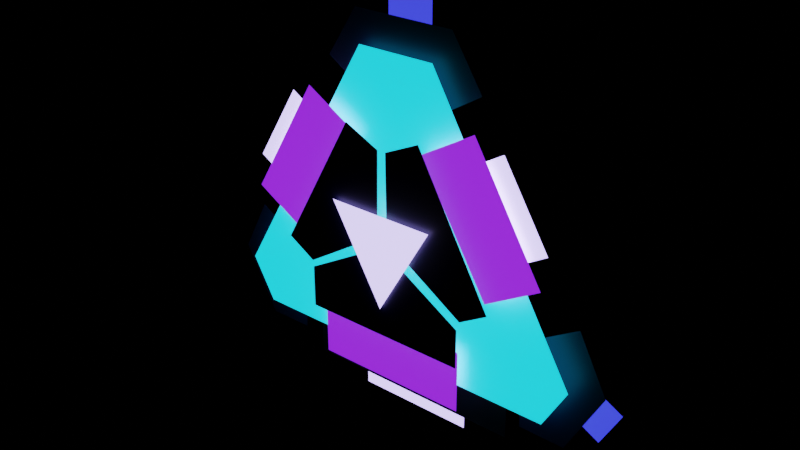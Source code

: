 # Source: Tesseract.blend  (saved by Blender 4.3.34; exported with 4.5.12 LTS)
import bpy
from mathutils import Matrix  # noqa: F401  (used for matrix-valued properties, if any)

bpy.ops.wm.read_factory_settings(use_empty=True)
scene = bpy.context.scene
scene.name = 'Tesseract'

# ---- materials (node trees are filled in below, after node groups)
mat_tesseractpurple1 = bpy.data.materials.new('TesseractPurple1')
mat_tesseractpurple1.diffuse_color = (1.0, 1.0, 1.0, 1.0)
mat_tesseractpurple1.roughness = 0.5528
mat_tesseractblue2 = bpy.data.materials.new('TesseractBlue2')
mat_tesseractblue2.diffuse_color = (1.0, 1.0, 1.0, 1.0)
mat_tesseractblue2.roughness = 0.5528
mat_tesseractgray1 = bpy.data.materials.new('TesseractGray1')
mat_tesseractgray1.diffuse_color = (1.0, 1.0, 1.0, 1.0)
mat_tesseractgray1.roughness = 0.5528
mat_tesseractblue1 = bpy.data.materials.new('TesseractBlue1')
mat_tesseractblue1.diffuse_color = (1.0, 1.0, 1.0, 1.0)
mat_tesseractblue1.roughness = 0.5528
mat_tesseractblack = bpy.data.materials.new('TesseractBlack')
mat_tesseractblack.diffuse_color = (1.0, 1.0, 1.0, 1.0)
mat_tesseractblack.roughness = 0.5528
mat_tesseractpurple2 = bpy.data.materials.new('TesseractPurple2')
mat_tesseractpurple2.diffuse_color = (1.0, 1.0, 1.0, 1.0)
mat_tesseractpurple2.roughness = 0.5528

# ---- material node trees
mat_tesseractpurple1.use_nodes = True; mat_tesseractpurple1.node_tree.nodes.clear()
_N = mat_tesseractpurple1.node_tree.nodes; _L = mat_tesseractpurple1.node_tree.links
n0 = _N.new('ShaderNodeBsdfPrincipled'); n0.name = 'Principled BSDF'; n0.location = (10, 300)
n0.inputs[0].default_value = (1.0, 1.0, 1.0, 1.0)
n0.inputs[2].default_value = 0.5528
n0.inputs[27].default_value = (0.468, 0.3843, 1.0, 1.0)
n0.inputs[28].default_value = 3.0
n1 = _N.new('ShaderNodeOutputMaterial'); n1.name = 'Material Output'; n1.location = (300, 300)
n2 = _N.new('ShaderNodeNormalMap'); n2.name = 'Normal Map'; n2.location = (-300, -300)
n2.label = 'Normal/Map'
_L.new(n0.outputs[0], n1.inputs[0])
_L.new(n2.outputs[0], n0.inputs[5])
n1.is_active_output = True
mat_tesseractblue2.use_nodes = True; mat_tesseractblue2.node_tree.nodes.clear()
_N = mat_tesseractblue2.node_tree.nodes; _L = mat_tesseractblue2.node_tree.links
n0 = _N.new('ShaderNodeBsdfPrincipled'); n0.name = 'Principled BSDF'; n0.location = (10, 300)
n0.inputs[0].default_value = (1.0, 1.0, 1.0, 1.0)
n0.inputs[2].default_value = 0.5528
n0.inputs[27].default_value = (0.03597, 0.04326, 1.0, 1.0)
n0.inputs[28].default_value = 1.4
n1 = _N.new('ShaderNodeOutputMaterial'); n1.name = 'Material Output'; n1.location = (300, 300)
n2 = _N.new('ShaderNodeNormalMap'); n2.name = 'Normal Map'; n2.location = (-300, -300)
n2.label = 'Normal/Map'
_L.new(n0.outputs[0], n1.inputs[0])
_L.new(n2.outputs[0], n0.inputs[5])
n1.is_active_output = True
mat_tesseractgray1.use_nodes = True; mat_tesseractgray1.node_tree.nodes.clear()
_N = mat_tesseractgray1.node_tree.nodes; _L = mat_tesseractgray1.node_tree.links
n0 = _N.new('ShaderNodeBsdfPrincipled'); n0.name = 'Principled BSDF'; n0.location = (10, 300)
n0.inputs[0].default_value = (0.004126, 0.007088, 0.04006, 1.0)
n0.inputs[2].default_value = 0.5528
n0.inputs[27].default_value = (0.0, 0.0, 0.0, 1.0)
n0.inputs[28].default_value = 1.0
n1 = _N.new('ShaderNodeOutputMaterial'); n1.name = 'Material Output'; n1.location = (300, 300)
n2 = _N.new('ShaderNodeNormalMap'); n2.name = 'Normal Map'; n2.location = (-300, -300)
n2.label = 'Normal/Map'
_L.new(n0.outputs[0], n1.inputs[0])
_L.new(n2.outputs[0], n0.inputs[5])
n1.is_active_output = True
mat_tesseractblue1.use_nodes = True; mat_tesseractblue1.node_tree.nodes.clear()
_N = mat_tesseractblue1.node_tree.nodes; _L = mat_tesseractblue1.node_tree.links
n0 = _N.new('ShaderNodeBsdfPrincipled'); n0.name = 'Principled BSDF'; n0.location = (10, 300)
n0.inputs[0].default_value = (1.0, 1.0, 1.0, 1.0)
n0.inputs[2].default_value = 0.0
n0.inputs[27].default_value = (0.01261, 0.7299, 1.0, 1.0)
n0.inputs[28].default_value = 1.5
n1 = _N.new('ShaderNodeOutputMaterial'); n1.name = 'Material Output'; n1.location = (300, 300)
n2 = _N.new('ShaderNodeNormalMap'); n2.name = 'Normal Map'; n2.location = (-300, -300)
n2.label = 'Normal/Map'
_L.new(n0.outputs[0], n1.inputs[0])
_L.new(n2.outputs[0], n0.inputs[5])
n1.is_active_output = True
mat_tesseractblack.use_nodes = True; mat_tesseractblack.node_tree.nodes.clear()
_N = mat_tesseractblack.node_tree.nodes; _L = mat_tesseractblack.node_tree.links
n0 = _N.new('ShaderNodeBsdfPrincipled'); n0.name = 'Principled BSDF'; n0.location = (10, 300)
n0.inputs[0].default_value = (0.0, 0.0, 0.0, 1.0)
n0.inputs[2].default_value = 0.5528
n0.inputs[27].default_value = (0.0, 0.0, 0.0, 1.0)
n0.inputs[28].default_value = 1.0
n1 = _N.new('ShaderNodeOutputMaterial'); n1.name = 'Material Output'; n1.location = (300, 300)
n2 = _N.new('ShaderNodeNormalMap'); n2.name = 'Normal Map'; n2.location = (-300, -300)
n2.label = 'Normal/Map'
_L.new(n0.outputs[0], n1.inputs[0])
_L.new(n2.outputs[0], n0.inputs[5])
n1.is_active_output = True
mat_tesseractpurple2.use_nodes = True; mat_tesseractpurple2.node_tree.nodes.clear()
_N = mat_tesseractpurple2.node_tree.nodes; _L = mat_tesseractpurple2.node_tree.links
n0 = _N.new('ShaderNodeBsdfPrincipled'); n0.name = 'Principled BSDF'; n0.location = (10, 300)
n0.inputs[0].default_value = (1.0, 1.0, 1.0, 1.0)
n0.inputs[2].default_value = 0.5528
n0.inputs[27].default_value = (0.191, 0.01521, 0.7682, 1.0)
n0.inputs[28].default_value = 1.6
n1 = _N.new('ShaderNodeOutputMaterial'); n1.name = 'Material Output'; n1.location = (300, 300)
n2 = _N.new('ShaderNodeNormalMap'); n2.name = 'Normal Map'; n2.location = (-300, -300)
n2.label = 'Normal/Map'
_L.new(n0.outputs[0], n1.inputs[0])
_L.new(n2.outputs[0], n0.inputs[5])
n1.is_active_output = True

# ---- meshes
me_mesh_006 = bpy.data.meshes.new('Mesh.006')
me_mesh_006.from_pydata([(-1.723, -1.192e-07, -0.9949), (3.341e-08, -1.192e-07, -0.9949), (1.723, -1.192e-07, -0.9949), (-2.315e-07, -1.192e-07, 1.99)], [], [(3, 1, 0), (3, 2, 1)])
me_mesh_006.polygons.foreach_set('use_smooth', [True] * 2)
_uv = me_mesh_006.uv_layers.new(name='map1')
_uv.uv.foreach_set('vector', [0.5, 0.866, 0.5, 4.302e-08, 1.0, 8.603e-08, 0.5, 0.866, 1.0, 8.603e-08, 0.5, 4.302e-08])
me_mesh_006.materials.append(mat_tesseractpurple1)
me_mesh_006.update()
me_mesh_006.normals_split_custom_set([tuple(v) for v in zip(*[iter([0.0, 1.0, 0.0, 0.0, 1.0, 0.0, 0.0, 1.0, 0.0, 0.0, 1.0, 0.0, 0.0, 1.0, 0.0, 0.0, 1.0, 0.0])] * 3)])
me_mesh = bpy.data.meshes.new('Mesh')
me_mesh.from_pydata([(-0.7333, -2.98e-08, 0.7761), (-0.7333, -2.98e-08, -0.7761), (0.7333, -2.98e-08, 0.7761), (0.7333, -2.98e-08, -0.7761)], [], [(0, 2, 3, 1)])
me_mesh.polygons.foreach_set('use_smooth', [True] * 1)
_uv = me_mesh.uv_layers.new(name='map1')
_uv.uv.foreach_set('vector', [0.0, 0.5, 0.0, 0.5, 0.0, 1.0, 0.0, 1.0])
me_mesh.materials.append(mat_tesseractblue2)
me_mesh.update()
me_mesh.normals_split_custom_set([tuple(v) for v in zip(*[iter([0.0, 1.0, 0.0, 0.0, 1.0, 0.0, 0.0, 1.0, 0.0, 0.0, 1.0, 0.0])] * 3)])
me_mesh_001 = bpy.data.meshes.new('Mesh.001')
me_mesh_001.from_pydata([(-1.573, -5.96e-08, 1.07), (-2.627, -5.96e-08, 0.417), (-1.636, -5.96e-08, -1.132), (1.573, -5.96e-08, 1.07), (2.627, -5.96e-08, 0.417), (1.636, -5.96e-08, -1.132)], [], [(3, 4, 5, 2, 1, 0)])
me_mesh_001.polygons.foreach_set('use_smooth', [True] * 1)
_uv = me_mesh_001.uv_layers.new(name='map1')
_uv.uv.foreach_set('vector', [0.0, 0.0, 0.0, 0.5, 0.0, 1.0, 0.0, 1.0, 0.0, 0.5, 0.0, 0.0])
me_mesh_001.materials.append(mat_tesseractgray1)
me_mesh_001.update()
me_mesh_001.normals_split_custom_set([tuple(v) for v in zip(*[iter([0.0, 1.0, 7.599e-16, 0.0, 1.0, 7.599e-16, 0.0, 1.0, 7.599e-16, 0.0, 1.0, 7.599e-16, 0.0, 1.0, 7.599e-16, 0.0, 1.0, 7.599e-16])] * 3)])
me_mesh_002 = bpy.data.meshes.new('Mesh.002')
me_mesh_002.from_pydata([(-5.174, 0.0, 3.727), (-5.929, 0.0, 2.38), (-1.243, 0.0, -5.709), (5.174, 0.0, 3.727), (5.929, 0.0, 2.38), (1.243, 0.0, -5.709)], [], [(4, 5, 2, 1, 0, 3)])
me_mesh_002.polygons.foreach_set('use_smooth', [True] * 1)
_uv = me_mesh_002.uv_layers.new(name='map1')
_uv.uv.foreach_set('vector', [0.0, 0.25, 0.0, 1.0, 0.0, 1.0, 0.0, 0.25, 0.0, 0.0, 0.0, 0.0])
me_mesh_002.materials.append(mat_tesseractblue1)
me_mesh_002.update()
me_mesh_002.normals_split_custom_set([tuple(v) for v in zip(*[iter([0.0, 1.0, 0.0, 0.0, 1.0, 0.0, 0.0, 1.0, 0.0, 0.0, 1.0, 0.0, 0.0, 1.0, 0.0, 0.0, 1.0, 0.0])] * 3)])
me_mesh_003 = bpy.data.meshes.new('Mesh.003')
me_mesh_003.from_pydata([(-5.641, 0.0, 1.793), (-4.171, 0.0, 1.774), (-6.786, 0.0, -0.3528), (-4.106, 0.0, -0.01477), (-5.857, 0.0, -2.123), (-4.65, 0.0, -1.381), (5.641, 0.0, 1.793), (4.171, 0.0, 1.774), (6.786, 0.0, -0.3528), (4.106, 0.0, -0.01477), (5.857, 0.0, -2.123), (4.65, 0.0, -1.381)], [], [(0, 1, 3, 2), (2, 3, 5, 4), (6, 8, 9, 7), (8, 10, 11, 9)])
me_mesh_003.polygons.foreach_set('use_smooth', [True] * 4)
_uv = me_mesh_003.uv_layers.new(name='map1')
_uv.uv.foreach_set('vector', [0.0, 0.0, 0.5, 0.0, 0.5, 0.5, 0.0, 0.5, 0.0, 0.5, 0.5, 0.5, 0.5, 1.0, 0.0, 1.0, 0.0, 0.0, 0.0, 0.5, 0.5, 0.5, 0.5, 0.0, 0.0, 0.5, 0.0, 1.0, 0.5, 1.0, 0.5, 0.5])
me_mesh_003.materials.append(mat_tesseractgray1)
me_mesh_003.update()
me_mesh_003.normals_split_custom_set([tuple(v) for v in zip(*[iter([0.0, 1.0, 0.0, 0.0, 1.0, 0.0, 0.0, 1.0, 0.0, 0.0, 1.0, 0.0, 0.0, 1.0, 0.0, 0.0, 1.0, 0.0, 0.0, 1.0, 0.0, 0.0, 1.0, 0.0, 0.0, 1.0, 0.0, 0.0, 1.0, 0.0, 0.0, 1.0, 0.0, 0.0, 1.0, 0.0, 0.0, 1.0, 0.0, 0.0, 1.0, 0.0, 0.0, 1.0, 0.0, 0.0, 1.0, 0.0])] * 3)])
me_mesh_004 = bpy.data.meshes.new('Mesh.004')
me_mesh_004.from_pydata([(-6.379, 0.0, 0.8665), (-5.37, 0.0, 0.318), (-7.023, 0.0, -0.318), (-6.014, 0.0, -0.8665), (6.379, 0.0, 0.8665), (5.37, 0.0, 0.318), (7.023, 0.0, -0.318), (6.014, 0.0, -0.8665)], [], [(0, 1, 3, 2), (4, 6, 7, 5)])
me_mesh_004.polygons.foreach_set('use_smooth', [True] * 2)
_uv = me_mesh_004.uv_layers.new(name='map1')
_uv.uv.foreach_set('vector', [0.0, 0.0, 1.0, 0.0, 1.0, 1.0, 0.0, 1.0, 0.0, 0.0, 0.0, 1.0, 1.0, 1.0, 1.0, 0.0])
me_mesh_004.materials.append(mat_tesseractblue2)
me_mesh_004.update()
me_mesh_004.normals_split_custom_set([tuple(v) for v in zip(*[iter([0.0, 1.0, 0.0, 0.0, 1.0, 0.0, 0.0, 1.0, 0.0, 0.0, 1.0, 0.0, 0.0, 1.0, 0.0, 0.0, 1.0, 0.0, 0.0, 1.0, 0.0, 0.0, 1.0, 0.0])] * 3)])
me_mesh_005 = bpy.data.meshes.new('Mesh.005')
me_mesh_005.from_pydata([(-5.124, 0.0, 0.9519), (-4.302, 0.0, 1.449), (-3.669, 0.0, -1.449), (-2.848, 0.0, -0.9519), (5.124, 0.0, 0.9519), (4.302, 0.0, 1.449), (3.669, 0.0, -1.449), (2.848, 0.0, -0.9519)], [], [(0, 1, 3, 2), (4, 6, 7, 5)])
me_mesh_005.polygons.foreach_set('use_smooth', [True] * 2)
_uv = me_mesh_005.uv_layers.new(name='map1')
_uv.uv.foreach_set('vector', [0.0, 0.0, 1.0, 0.0, 1.0, 1.0, 0.0, 1.0, 0.0, 0.0, 0.0, 1.0, 1.0, 1.0, 1.0, 0.0])
me_mesh_005.materials.append(mat_tesseractpurple1)
me_mesh_005.update()
me_mesh_005.normals_split_custom_set([tuple(v) for v in zip(*[iter([0.0, 1.0, 0.0, 0.0, 1.0, 0.0, 0.0, 1.0, 0.0, 0.0, 1.0, 0.0, 0.0, 1.0, 0.0, 0.0, 1.0, 0.0, 0.0, 1.0, 0.0, 0.0, 1.0, 0.0])] * 3)])
me_mesh_007 = bpy.data.meshes.new('Mesh.007')
me_mesh_007.from_pydata([(-3.612, 0.0, 1.211), (-3.612, 0.0, -1.211), (3.612, 0.0, 1.211), (3.612, 0.0, -1.211)], [], [(2, 3, 1, 0)])
me_mesh_007.polygons.foreach_set('use_smooth', [True] * 1)
_uv = me_mesh_007.uv_layers.new(name='map1')
_uv.uv.foreach_set('vector', [0.0, 0.0, 0.0, 1.0, 0.0, 1.0, 0.0, 0.0])
me_mesh_007.materials.append(mat_tesseractblack)
me_mesh_007.update()
me_mesh_007.normals_split_custom_set([tuple(v) for v in zip(*[iter([0.0, 1.0, 0.0, 0.0, 1.0, 0.0, 0.0, 1.0, 0.0, 0.0, 1.0, 0.0])] * 3)])
me_mesh_008 = bpy.data.meshes.new('Mesh.008')
me_mesh_008.from_pydata([(-1.926, 0.0, 1.211), (-1.926, 0.0, -1.211), (1.926, 0.0, 1.211), (1.926, 0.0, -1.211)], [], [(2, 3, 1, 0)])
me_mesh_008.polygons.foreach_set('use_smooth', [True] * 1)
_uv = me_mesh_008.uv_layers.new(name='map1')
_uv.uv.foreach_set('vector', [0.0, 0.0, 0.0, 1.0, 0.0, 1.0, 0.0, 0.0])
me_mesh_008.materials.append(mat_tesseractpurple1)
me_mesh_008.update()
me_mesh_008.normals_split_custom_set([tuple(v) for v in zip(*[iter([0.0, 1.0, 0.0, 0.0, 1.0, 0.0, 0.0, 1.0, 0.0, 0.0, 1.0, 0.0])] * 3)])
me_mesh_009 = bpy.data.meshes.new('Mesh.009')
me_mesh_009.from_pydata([(-3.635, 0.0, 1.753), (-0.1708, 0.0, 0.6381), (-1.26, 0.0, -2.533), (-0.1345, 0.0, -2.0), (-2.735, 0.0, 2.289), (3.635, 0.0, 1.753), (0.1708, 0.0, 0.6381), (1.26, 0.0, -2.533), (0.1345, 0.0, -2.0), (2.735, 0.0, 2.289)], [], [(8, 6, 9, 5, 7), (3, 2, 0, 4, 1)])
me_mesh_009.polygons.foreach_set('use_smooth', [True] * 2)
_uv = me_mesh_009.uv_layers.new(name='map1')
_uv.uv.foreach_set('vector', [0.5, 1.0, 0.5, 0.0, 0.25, 0.0, 0.0, 0.0, 0.0, 1.0, 0.5, 1.0, 0.0, 1.0, 0.0, 0.0, 0.25, 0.0, 0.5, 0.0])
me_mesh_009.materials.append(mat_tesseractgray1)
me_mesh_009.update()
me_mesh_009.normals_split_custom_set([tuple(v) for v in zip(*[iter([0.0, 1.0, 0.0, 0.0, 1.0, 0.0, 0.0, 1.0, 0.0, 0.0, 1.0, 0.0, 0.0, 1.0, 0.0, 0.0, 1.0, 0.0, 0.0, 1.0, 0.0, 0.0, 1.0, 0.0, 0.0, 1.0, 0.0, 0.0, 1.0, 0.0])] * 3)])
me_mesh_010 = bpy.data.meshes.new('Mesh.010')
me_mesh_010.from_pydata([(-5.076, 0.0, 1.357), (-3.355, 0.0, 2.376), (-2.864, 0.0, -2.376), (-1.143, 0.0, -1.357), (5.076, 0.0, 1.357), (3.355, 0.0, 2.376), (2.864, 0.0, -2.376), (1.143, 0.0, -1.357)], [], [(0, 1, 3, 2), (4, 6, 7, 5)])
me_mesh_010.polygons.foreach_set('use_smooth', [True] * 2)
_uv = me_mesh_010.uv_layers.new(name='map1')
_uv.uv.foreach_set('vector', [0.0, 0.0, 1.0, 0.0, 1.0, 1.0, 0.0, 1.0, 0.0, 0.0, 0.0, 1.0, 1.0, 1.0, 1.0, 0.0])
me_mesh_010.materials.append(mat_tesseractpurple2)
me_mesh_010.update()
me_mesh_010.normals_split_custom_set([tuple(v) for v in zip(*[iter([0.0, 1.0, 0.0, 0.0, 1.0, 0.0, 0.0, 1.0, 0.0, 0.0, 1.0, 0.0, 0.0, 1.0, 0.0, 0.0, 1.0, 0.0, 0.0, 1.0, 0.0, 0.0, 1.0, 0.0])] * 3)])
me_mesh_011 = bpy.data.meshes.new('Mesh.011')
me_mesh_011.from_pydata([(-2.659, 1.192e-07, 1.097), (-2.659, 1.192e-07, -0.2416), (0.0173, 1.192e-07, -1.791), (2.693, 1.192e-07, 1.097), (2.693, 1.192e-07, -0.1604)], [], [(3, 4, 2, 1, 0)])
me_mesh_011.polygons.foreach_set('use_smooth', [True] * 1)
_uv = me_mesh_011.uv_layers.new(name='map1')
_uv.uv.foreach_set('vector', [0.0, 0.0, 0.0, 1.0, 0.5, 1.0, 0.0, 1.0, 0.0, 0.0])
me_mesh_011.materials.append(mat_tesseractgray1)
me_mesh_011.update()
me_mesh_011.normals_split_custom_set([tuple(v) for v in zip(*[iter([0.0, 1.0, 0.0, 0.0, 1.0, 0.0, 0.0, 1.0, 0.0, 0.0, 1.0, 0.0, 0.0, 1.0, 0.0])] * 3)])
me_mesh_012 = bpy.data.meshes.new('Mesh.012')
me_mesh_012.from_pydata([(-2.5, 0.0, 1.0), (-2.5, 0.0, -1.0), (2.5, 0.0, 1.0), (2.5, 0.0, -1.0)], [], [(2, 3, 1, 0)])
me_mesh_012.polygons.foreach_set('use_smooth', [True] * 1)
_uv = me_mesh_012.uv_layers.new(name='map1')
_uv.uv.foreach_set('vector', [0.0, 0.0, 0.0, 1.0, 0.0, 1.0, 0.0, 0.0])
me_mesh_012.materials.append(mat_tesseractpurple2)
me_mesh_012.update()
me_mesh_012.normals_split_custom_set([tuple(v) for v in zip(*[iter([0.0, 1.0, 0.0, 0.0, 1.0, 0.0, 0.0, 1.0, 0.0, 0.0, 1.0, 0.0])] * 3)])

# ---- objects
ob_pdisc1 = bpy.data.objects.new('pDisc1', me_mesh_006)
ob_pplane1 = bpy.data.objects.new('pPlane1', me_mesh)
ob_pplane2 = bpy.data.objects.new('pPlane2', me_mesh_001)
ob_pplane3 = bpy.data.objects.new('pPlane3', me_mesh_002)
ob_pplane4 = bpy.data.objects.new('pPlane4', me_mesh_003)
ob_pplane5 = bpy.data.objects.new('pPlane5', me_mesh_004)
ob_pplane6 = bpy.data.objects.new('pPlane6', me_mesh_005)
ob_pplane7 = bpy.data.objects.new('pPlane7', me_mesh_007)
ob_pplane8 = bpy.data.objects.new('pPlane8', me_mesh_008)
ob_pplane9 = bpy.data.objects.new('pPlane9', me_mesh_009)
ob_pplane10 = bpy.data.objects.new('pPlane10', me_mesh_010)
ob_pplane11 = bpy.data.objects.new('pPlane11', me_mesh_011)
ob_pplane12 = bpy.data.objects.new('pPlane12', me_mesh_012)
ob_tesseract = bpy.data.objects.new('Tesseract', None)

# ---- transforms, parenting, visibility, modifiers, constraints
ob_pdisc1.parent = ob_tesseract
ob_pdisc1.location = (-8.512e-07, 3.419, -2.374)
ob_pdisc1.rotation_euler = (3.142, -2.22e-16, -2.221e-16)
ob_pdisc1.scale = (9.503, 9.503, 9.503)
ob_pdisc1.color = (0.8, 0.8, 0.8, 1.0)
ob_pplane1.parent = ob_tesseract
ob_pplane1.location = (2.98e-08, 15.86, 56.34)
ob_pplane1.rotation_euler = (3.142, -2.22e-16, -2.221e-16)
ob_pplane1.scale = (9.503, 9.503, 9.503)
ob_pplane1.color = (0.8, 0.8, 0.8, 1.0)
ob_pplane2.parent = ob_tesseract
ob_pplane2.location = (-2.731e-07, 12.74, 47.35)
ob_pplane2.rotation_euler = (3.142, -2.22e-16, -2.221e-16)
ob_pplane2.scale = (9.503, 9.503, 9.503)
ob_pplane2.color = (0.8, 0.8, 0.8, 1.0)
ob_pplane3.parent = ob_tesseract
ob_pplane3.location = (-4.67e-07, 9.963, -4.649)
ob_pplane3.rotation_euler = (3.142, -2.22e-16, -2.221e-16)
ob_pplane3.scale = (9.503, 9.503, 9.503)
ob_pplane3.color = (0.8, 0.8, 0.8, 1.0)
ob_pplane4.parent = ob_tesseract
ob_pplane4.location = (2.566e-06, 14.62, -31.22)
ob_pplane4.rotation_euler = (3.142, -2.22e-16, -2.221e-16)
ob_pplane4.scale = (9.503, 9.503, 9.503)
ob_pplane4.color = (0.8, 0.8, 0.8, 1.0)
ob_pplane5.parent = ob_tesseract
ob_pplane5.location = (-1.753e-05, 20.5, -38.27)
ob_pplane5.rotation_euler = (3.142, -2.22e-16, -2.221e-16)
ob_pplane5.scale = (9.503, 9.503, 9.503)
ob_pplane5.color = (0.8, 0.8, 0.8, 1.0)
ob_pplane6.parent = ob_pplane9
ob_pplane6.matrix_parent_inverse = Matrix(((0.1052, -2.337e-17, 2.337e-17, -5.598e-08), (-2.337e-17, -0.1052, -5.454e-06, 0.4732), (2.337e-17, 5.454e-06, -0.1052, 0.6364), (-0.0, 0.0, 0.0, 1.0)))
ob_pplane6.location = (-6.694e-06, 8.649, 18.63)
ob_pplane6.rotation_euler = (3.142, -2.22e-16, -2.221e-16)
ob_pplane6.scale = (9.503, 9.503, 9.503)
ob_pplane6.color = (0.8, 0.8, 0.8, 1.0)
ob_pplane7.parent = ob_tesseract
ob_pplane7.location = (2.98e-08, 16.02, -43.79)
ob_pplane7.rotation_euler = (3.142, -2.22e-16, -2.221e-16)
ob_pplane7.scale = (9.503, 9.503, 9.503)
ob_pplane7.color = (0.8, 0.8, 0.8, 1.0)
ob_pplane8.parent = ob_tesseract
ob_pplane8.location = (2.98e-08, 18.77, -49.98)
ob_pplane8.rotation_euler = (3.142, -2.22e-16, -2.221e-16)
ob_pplane8.scale = (9.503, 9.503, 9.503)
ob_pplane8.color = (0.8, 0.8, 0.8, 1.0)
ob_pplane9.parent = ob_tesseract
ob_pplane9.location = (5.32e-07, 4.496, 6.047)
ob_pplane9.rotation_euler = (3.142, -2.22e-16, -2.221e-16)
ob_pplane9.scale = (9.503, 9.503, 9.503)
ob_pplane9.color = (0.8, 0.8, 0.8, 1.0)
ob_pplane10.parent = ob_pplane9
ob_pplane10.matrix_parent_inverse = Matrix(((0.1052, -2.337e-17, 2.337e-17, -5.598e-08), (-2.337e-17, -0.1052, -5.454e-06, 0.4732), (2.337e-17, 5.454e-06, -0.1052, 0.6364), (-0.0, 0.0, 0.0, 1.0)))
ob_pplane10.location = (-3.103e-06, 7.023, 13.39)
ob_pplane10.rotation_euler = (3.142, -2.22e-16, -2.221e-16)
ob_pplane10.scale = (9.503, 9.503, 9.503)
ob_pplane10.color = (0.8, 0.8, 0.8, 1.0)
ob_pplane11.parent = ob_tesseract
ob_pplane11.location = (-0.1644, 4.197, -19.68)
ob_pplane11.rotation_euler = (3.142, -2.22e-16, -2.221e-16)
ob_pplane11.scale = (9.503, 9.503, 9.503)
ob_pplane11.color = (0.8, 0.8, 0.8, 1.0)
ob_pplane12.parent = ob_pplane11
ob_pplane12.matrix_parent_inverse = Matrix(((0.1052, -2.337e-17, 2.337e-17, 0.0173), (-2.337e-17, -0.1052, -5.454e-06, 0.4416), (2.337e-17, 5.454e-06, -0.1052, -2.071), (-0.0, 0.0, 0.0, 1.0)))
ob_pplane12.location = (2.98e-08, 7.352, -37.03)
ob_pplane12.rotation_euler = (3.142, -2.22e-16, -2.221e-16)
ob_pplane12.scale = (9.503, 9.503, 9.503)
ob_pplane12.color = (0.8, 0.8, 0.8, 1.0)
ob_tesseract.location = (0.0, 0.0, 0.0)
ob_tesseract.empty_display_type = 'CIRCLE'
ob_tesseract.empty_display_size = 100.0

# ---- collection membership
scene.collection.objects.link(ob_pdisc1)
scene.collection.objects.link(ob_pplane1)
scene.collection.objects.link(ob_pplane2)
scene.collection.objects.link(ob_pplane3)
scene.collection.objects.link(ob_pplane4)
scene.collection.objects.link(ob_pplane5)
scene.collection.objects.link(ob_pplane6)
scene.collection.objects.link(ob_pplane7)
scene.collection.objects.link(ob_pplane8)
scene.collection.objects.link(ob_pplane9)
scene.collection.objects.link(ob_pplane10)
scene.collection.objects.link(ob_pplane11)
scene.collection.objects.link(ob_pplane12)
scene.collection.objects.link(ob_tesseract)

# ---- scene / render settings (as saved in the file)
scene.frame_start = 1; scene.frame_end = 250; scene.frame_set(1)
scene.render.engine = 'BLENDER_EEVEE_NEXT'
scene.render.image_settings.exr_codec = 'NONE'
scene.render.fps = 60
scene.render.simplify_subdivision_render = 0
scene.render.simplify_child_particles_render = 0.0
scene.eevee.use_volume_custom_range = False
scene.eevee.use_shadows = False
scene.view_settings.view_transform = 'Filmic'
bpy.context.view_layer.update()

# ---- added for rendering (the .blend has no active camera): camera
cam_auto = bpy.data.cameras.new('AutoCamera')
cam_auto.lens = 50.0
cam_auto.sensor_width = 36.0
cam_auto.clip_end = 2984.5
ob_auto_camera = bpy.data.objects.new('AutoCamera', cam_auto)
scene.collection.objects.link(ob_auto_camera)
ob_auto_camera.location = (170.057, -192.112, 137.159)
ob_auto_camera.rotation_euler = (1.09748, -7.21219e-08, 0.694738)
scene.camera = ob_auto_camera
bpy.context.view_layer.update()
